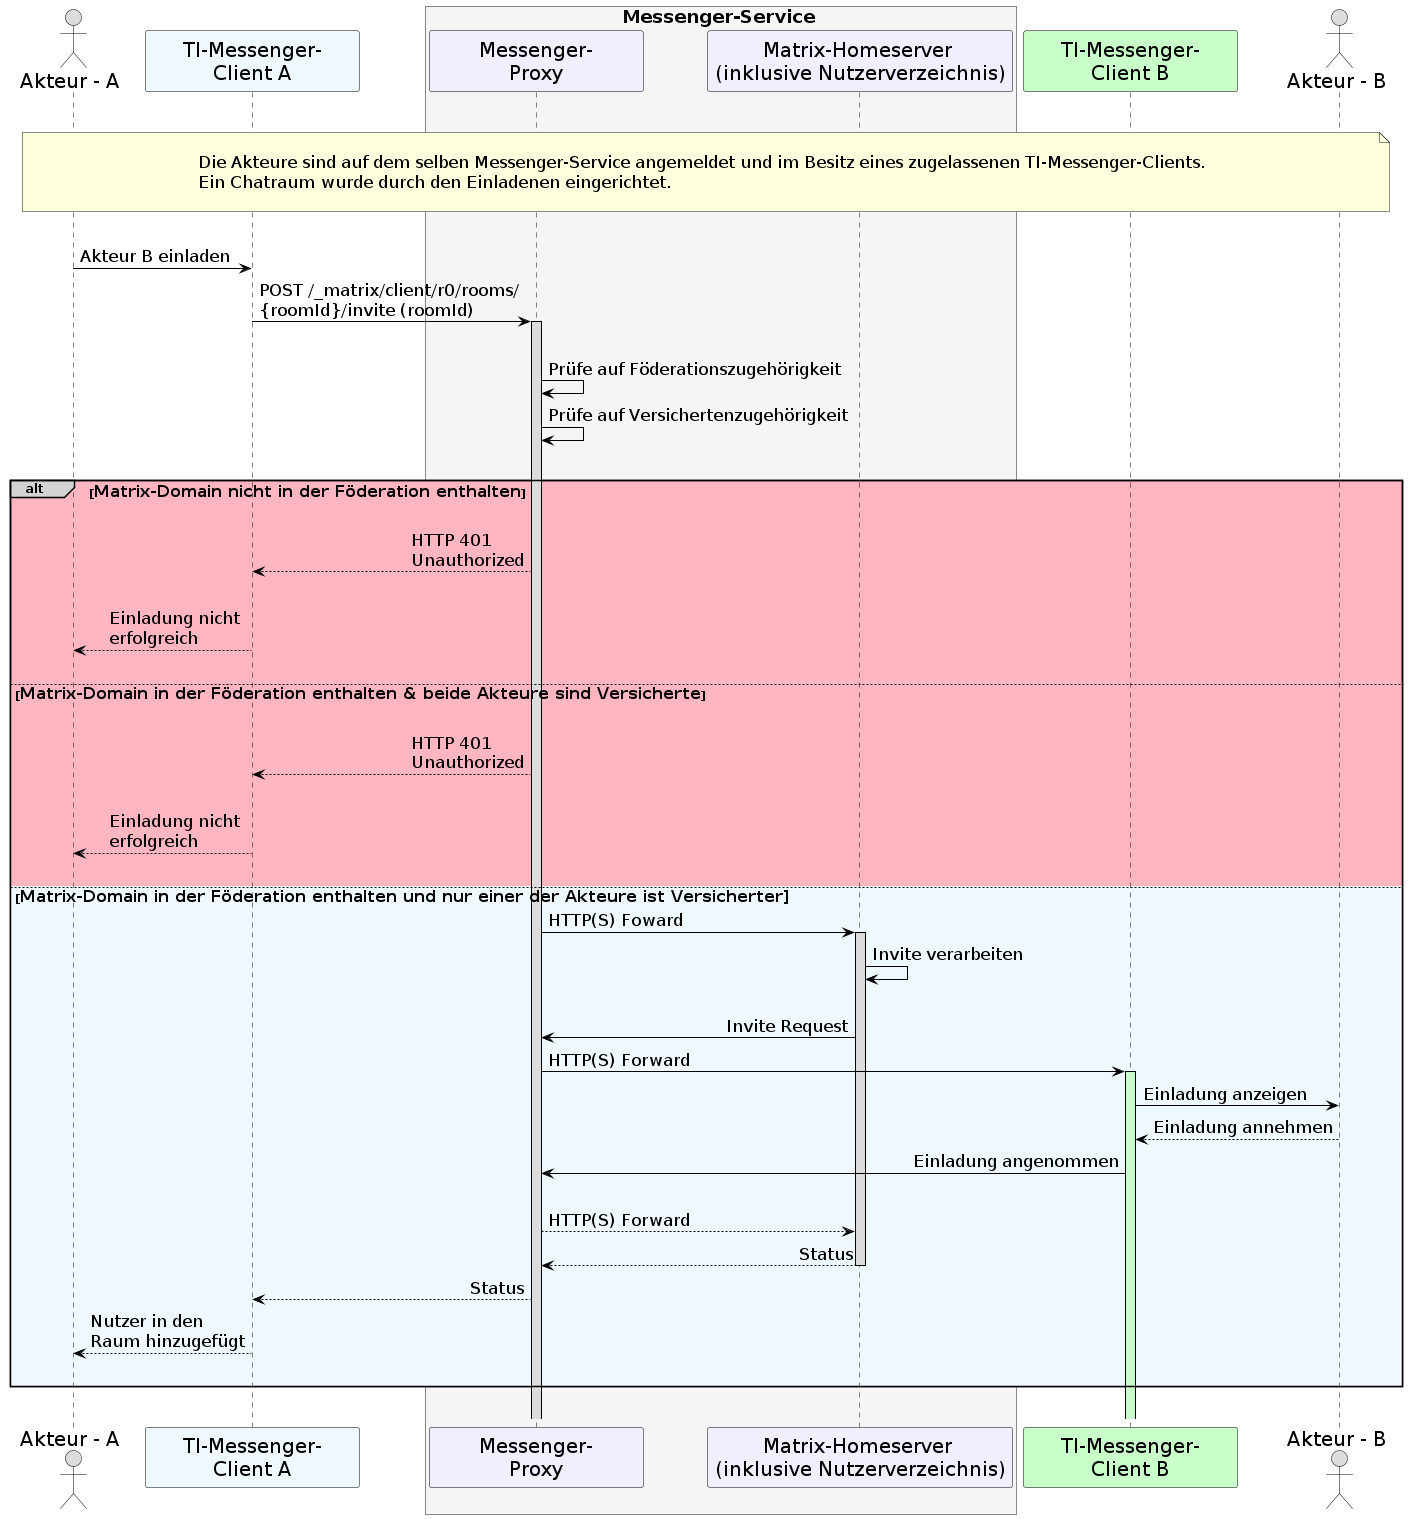

The diagram above was rendered by PlantUML. Its source (embedded in the PNG):
@startuml
skinparam sequenceMessageAlign direction
skinparam minClassWidth 200
skinparam BoxPadding 1
skinparam sequenceReferenceHeaderBackgroundColor palegreen
scale max 2048 width

skinparam sequence {
ArrowColor black
ArrowFontSize 17
ActorBorderColor black
LifeLineBorderColor black
LifeLineBackgroundColor Gainsboro

ParticipantBorderColor Motivation
ParticipantBackgroundColor Motivation
ParticipantFontName Impact
ParticipantFontSize 20
ParticipantFontColor black
ParticipantBorderColor Black
ParticipantBackgroundColor MOTIVATION

ActorBackgroundColor Gainsboro
ActorFontColor black
ActorFontSize 20
ActorFontName Aapex
}
    actor U1 as "Akteur - A"
    participant C1 as "TI-Messenger-\nClient A" #AliceBlue
    box <size:18>Messenger-Service</size> #WhiteSmoke
      participant MP as "Messenger-\nProxy"
      participant MH as "Matrix-Homeserver \n(inklusive Nutzerverzeichnis)"
    end box
    participant C2 as "TI-Messenger-\nClient B"#TECHNOLOGY
    actor U2 as "Akteur - B"
    
|||
note over U1, U2: \n<size:17>Die Akteure sind auf dem selben Messenger-Service angemeldet und im Besitz eines zugelassenen TI-Messenger-Clients.\n<size:17>Ein Chatraum wurde durch den Einladenen eingerichtet.</size>\n
|||
    U1->C1: Akteur B einladen
    C1->MP: POST /_matrix/client/r0/rooms/\n{roomId}/invite (roomId)
    activate MP
    |||
      MP->MP: Prüfe auf Föderationszugehörigkeit
      MP->MP: Prüfe auf Versichertenzugehörigkeit
    |||
    
    alt#LightGrey #LightPink <size:16>Matrix-Domain nicht in der Föderation enthalten</size>
      |||
      MP-->C1: HTTP 401 \nUnauthorized
      |||
      C1-->U1: Einladung nicht \nerfolgreich
      |||
    
      else <size:16>Matrix-Domain in der Föderation enthalten & beide Akteure sind Versicherte</size>
      |||
      MP-->C1: HTTP 401 \nUnauthorized
      |||
      C1-->U1: Einladung nicht \nerfolgreich
      |||

      else #AliceBlue <size:16>Matrix-Domain in der Föderation enthalten und nur einer der Akteure ist Versicherter
      MP->MH: HTTP(S) Foward
        activate MH
      MH->MH: Invite verarbeiten
      |||
          MH->MP: Invite Request
          MP->C2: HTTP(S) Forward
            activate C2 #TECHNOLOGY
          C2->U2: Einladung anzeigen
          U2-->C2: Einladung annehmen
          C2->MP: Einladung angenommen
          |||
          MP-->MH: HTTP(S) Forward
          MH-->MP: Status
            deactivate MH
          MP-->C1: Status
          C1-->U1: Nutzer in den \nRaum hinzugefügt
        |||
        end
 |||
@enduml